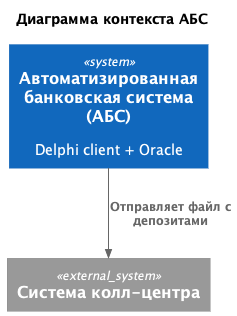

The diagram above was rendered by PlantUML. Its source (embedded in the PNG):
@startuml
title Диаграмма контекста АБС

top to bottom direction

!includeurl https://raw.githubusercontent.com/RicardoNiepel/C4-PlantUML/master/C4_Component.puml

System(abs, "Автоматизированная банковская система (АБС)", "Delphi client + Oracle")

System_Ext(call_center, "Система колл-центра", "")

Rel(abs, call_center, "Отправляет файл с депозитами")

@enduml